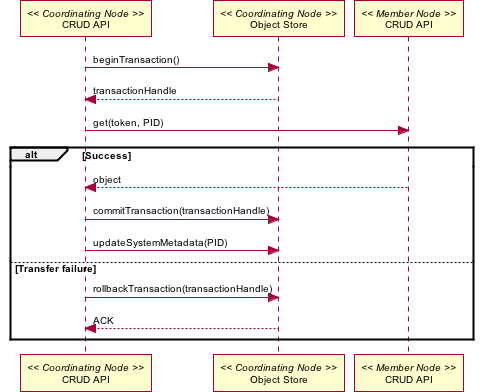

The diagram above was rendered by PlantUML. Its source (embedded in the PNG):
@startuml images/24_seq.png
skinparam activityFontColor black
skinparam activityFontSize 10
skinparam activityFontName arial
skinparam activityArrowFontColor black
skinparam activityArrowFontSize 10
skinparam activityArrowFontName arial
skinparam classArrowFontColor black
skinparam classArrowFontSize 10
skinparam classArrowFontName arial
skinparam classAttributeFontColor black
skinparam classAttributeFontSize 10
skinparam classAttributeFontName arial
skinparam classFontColor black
skinparam classFontSize 10
skinparam classFontName arial
skinparam componentFontColor black
skinparam componentFontSize 10
skinparam componentFontName arial
skinparam componentArrowFontColor black
skinparam componentArrowFontSize 10
skinparam componentArrowFontName arial
skinparam noteFontColor black
skinparam noteFontSize 10
skinparam noteFontName arial
skinparam packageFontColor black
skinparam packageFontSize 10
skinparam packageFontName arial
skinparam sequenceActorFontColor black
skinparam sequenceActorFontSize 10
skinparam sequenceActorFontName arial
skinparam sequenceArrowFontColor black
skinparam sequenceArrowFontSize 10
skinparam sequenceArrowFontName arial
skinparam sequenceGroupingFontColor black
skinparam sequenceGroupingFontSize 10
skinparam sequenceGroupingFontName arial
skinparam sequenceGroupingHeaderFontColor black
skinparam sequenceGroupingHeaderFontSize 10
skinparam sequenceGroupingHeaderFontName arial
skinparam sequenceParticipantFontColor black
skinparam sequenceParticipantFontSize 10
skinparam sequenceParticipantFontName arial
skinparam sequenceTitleFontColor black
skinparam sequenceTitleFontSize 10
skinparam sequenceTitleFontName arial
skinparam titleFontColor black
skinparam titleFontSize 10
skinparam titleFontName arial
skinparam usecaseFontColor black
skinparam usecaseFontSize 7
skinparam usecaseFontName arial
skinparam usecaseActorFontColor black
skinparam usecaseActorFontSize 7
skinparam usecaseActorFontName arial
skinparam usecaseArrowFontColor black
skinparam usecaseArrowFontSize 7
skinparam usecaseArrowFontName arial
participant "CRUD API" as c_crud << Coordinating Node >>
participant "Object Store" as c_ostore << Coordinating Node >>
participant "CRUD API" as m_crud << Member Node >>
c_crud -> c_ostore: beginTransaction() 
c_ostore --> c_crud: transactionHandle
c_crud -> m_crud: get(token, PID)
alt Success
  m_crud --> c_crud: object
  c_crud -> c_ostore: commitTransaction(transactionHandle)
  c_crud -> c_ostore: updateSystemMetadata(PID)
else Transfer failure
 c_crud -> c_ostore: rollbackTransaction(transactionHandle)
 c_ostore --> c_crud: ACK
end  
@enduml